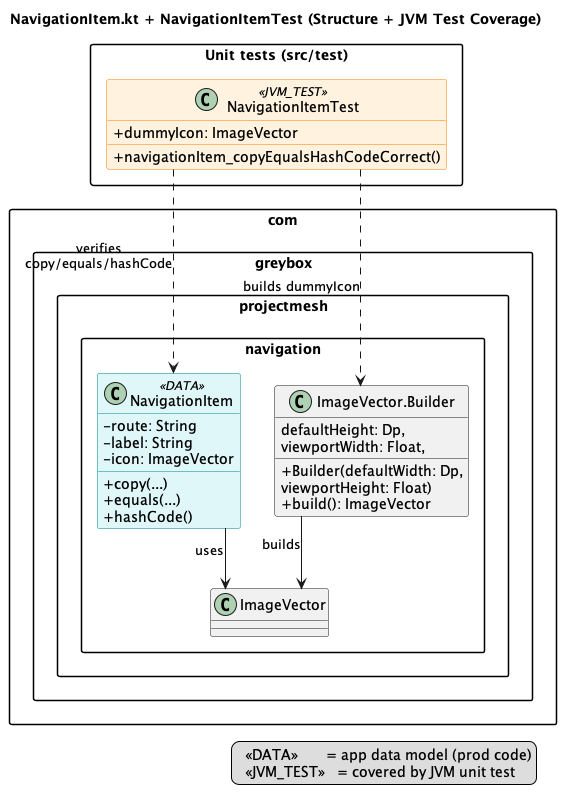

The diagram above was rendered by PlantUML. Its source (embedded in the PNG):
@startuml
title NavigationItem.kt + NavigationItemTest (Structure + JVM Test Coverage)

skinparam packageStyle rectangle
skinparam shadowing false
skinparam classAttributeIconSize 0
skinparam linetype ortho

' Color scheme: data vs JVM-tested
skinparam class {
  BackgroundColor<<DATA>>     #E0F7FA
  BorderColor<<DATA>>         #00838F

  BackgroundColor<<JVM_TEST>> #FFF3E0
  BorderColor<<JVM_TEST>>     #F57C00
}

' ===============================
' Production code (navigation)
' ===============================
package "com.greybox.projectmesh.navigation" {

  class NavigationItem <<DATA>> {
    - route: String
    - label: String
    - icon: ImageVector
    + copy(...)
    + equals(...)
    + hashCode()
  }

  class ImageVector

  ' Internal name without dot; label shows real type
  class ImageVectorBuilder as "ImageVector.Builder" {
    + Builder(defaultWidth: Dp,
              defaultHeight: Dp,
              viewportWidth: Float,
              viewportHeight: Float)
    + build(): ImageVector
  }

  NavigationItem --> ImageVector : uses
  ImageVectorBuilder --> ImageVector : builds
}

' ===============================
' JVM unit test
' ===============================
package "Unit tests (src/test)" {

  class NavigationItemTest <<JVM_TEST>> {
    + dummyIcon: ImageVector
    + navigationItem_copyEqualsHashCodeCorrect()
  }

  NavigationItemTest ..> NavigationItem       : verifies\ncopy/equals/hashCode
  NavigationItemTest ..> ImageVectorBuilder   : builds dummyIcon
}

legend right
  <&rectangle>  «DATA»       = app data model (prod code)
  <&rectangle>  «JVM_TEST»   = covered by JVM unit test
endlegend

@enduml